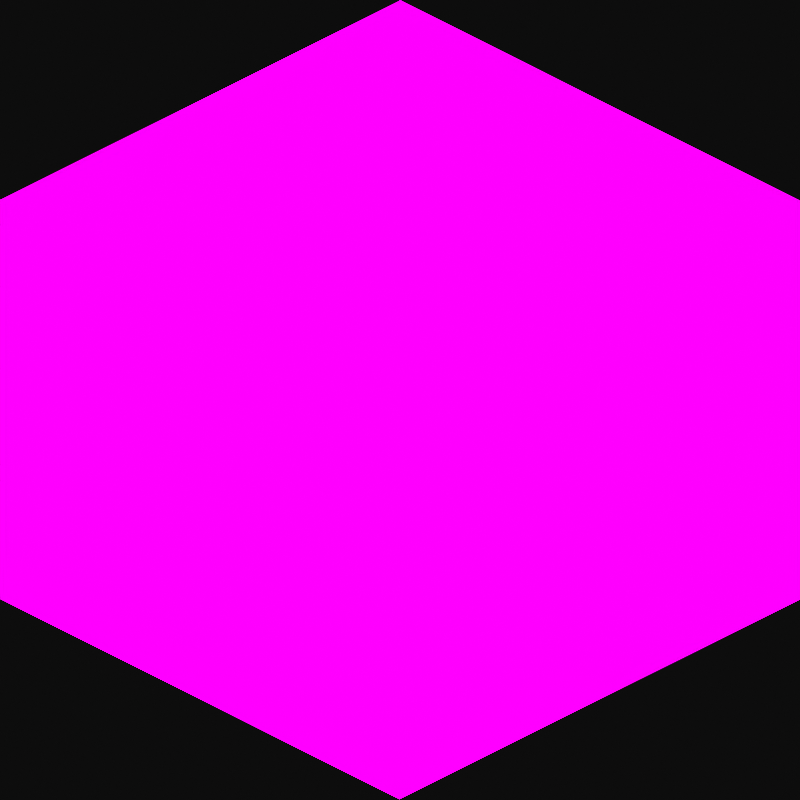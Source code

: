 # Source: Isometric_Cube_Maker.blend  (saved by Blender 3.2.14; exported with 4.5.12 LTS)
import bpy
from mathutils import Matrix  # noqa: F401  (used for matrix-valued properties, if any)

bpy.ops.wm.read_factory_settings(use_empty=True)
scene = bpy.context.scene
scene.name = 'Scene'

# ---- collections
col_collection = bpy.data.collections.new('Collection'); scene.collection.children.link(col_collection)

# ---- images (referenced by path relative to the original .blend; pixels are not part of the script)
import os
ASSET_DIR = os.environ.get("B2B_ASSET_DIR", "")  # directory of the original .blend (textures are referenced by path, not embedded)
HERE = os.path.dirname(os.path.abspath(__file__))  # packed textures are extracted next to this script under _unpacked/

def load_image(name, relpath, width, height, colorspace="sRGB"):
    """Load a texture the original file referenced (path relative to the .blend, or extracted next to this script)."""
    p = next((c for c in (os.path.join(HERE, relpath), os.path.join(ASSET_DIR, relpath)) if relpath and os.path.exists(c)), "")
    if p:
        img = bpy.data.images.load(p, check_existing=True)
        img.name = name
    else:  # same state as the original file: an image datablock whose file is absent (Cycles renders it pink)
        img = bpy.data.images.new(name, width, height)
        img.source = "FILE"
        img.filepath = "//" + (relpath or name)
    img.colorspace_settings.name = colorspace
    return img
img_bricks_13_256x256_png = load_image('Bricks_13-256x256.png', 'Bricks_15-256x256.png', 1024, 1024, 'Non-Color')

# ---- materials (node trees are filled in below, after node groups)
mat_texture = bpy.data.materials.new('Texture')

# ---- material node trees
mat_texture.use_nodes = True; mat_texture.node_tree.nodes.clear()
_N = mat_texture.node_tree.nodes; _L = mat_texture.node_tree.links
n0 = _N.new('ShaderNodeBsdfPrincipled'); n0.name = 'Principled BSDF'; n0.location = (-504, 443)
n0.distribution = 'GGX'
n0.subsurface_method = 'RANDOM_WALK_SKIN'
n0.inputs[0].default_value = (0.0, 0.0, 0.0, 1.0)
n0.inputs[2].default_value = 0.0
n0.inputs[3].default_value = 1.45
n0.inputs[11].default_value = 1.01
n0.inputs[13].default_value = 0.0
n0.inputs[20].default_value = 0.0
n0.inputs[28].default_value = 1.0
n1 = _N.new('ShaderNodeOutputMaterial'); n1.name = 'Material Output'; n1.location = (-214, 443)
n2 = _N.new('ShaderNodeTexImage'); n2.name = 'Image Texture'; n2.location = (-817, 446)
n2.image = img_bricks_13_256x256_png
n2.projection = 'BOX'
n3 = _N.new('ShaderNodeTexCoord'); n3.name = 'Texture Coordinate'; n3.location = (-1007, 443)
_L.new(n0.outputs[0], n1.inputs[0])
_L.new(n2.outputs[0], n0.inputs[27])
_L.new(n3.outputs[0], n2.inputs[0])
n1.is_active_output = True

# ---- world
world_world = bpy.data.worlds.new('World'); scene.world = world_world
world_world.use_nodes = True; world_world.node_tree.nodes.clear()
_N = world_world.node_tree.nodes; _L = world_world.node_tree.links
n0 = _N.new('ShaderNodeOutputWorld'); n0.name = 'World Output'; n0.location = (300, 300)
n1 = _N.new('ShaderNodeBackground'); n1.name = 'Background'; n1.location = (10, 300)
n1.inputs[0].default_value = (0.05088, 0.05088, 0.05088, 1.0)
_L.new(n1.outputs[0], n0.inputs[0])
n0.is_active_output = True
world_world.color = (0.05088, 0.05088, 0.05088)
world_world.use_sun_shadow = False
world_world.sun_shadow_jitter_overblur = 0.0

# ---- cameras
cam_camera_006 = bpy.data.cameras.new('Camera.006')
cam_camera_006.type = 'ORTHO'
cam_camera_006.ortho_scale = 3.464

# ---- meshes
me_cube_006 = bpy.data.meshes.new('Cube.006')
me_cube_006.from_pydata([(-1.0, -1.0, -1.0), (-1.0, -1.0, 1.0), (-1.0, 1.0, -1.0), (-1.0, 1.0, 1.0), (1.0, -1.0, -1.0), (1.0, -1.0, 1.0), (1.0, 1.0, -1.0), (1.0, 1.0, 1.0)], [], [(0, 1, 3, 2), (2, 3, 7, 6), (6, 7, 5, 4), (4, 5, 1, 0), (2, 6, 4, 0), (7, 3, 1, 5)])
_uv = me_cube_006.uv_layers.new(name='UVMap')
_uv.uv.foreach_set('vector', [0.375, 0.0, 0.625, 0.0, 0.625, 0.25, 0.375, 0.25, 0.375, 0.25, 0.625, 0.25, 0.625, 0.5, 0.375, 0.5, 0.375, 0.5, 0.625, 0.5, 0.625, 0.75, 0.375, 0.75, 0.375, 0.75, 0.625, 0.75, 0.625, 1.0, 0.375, 1.0, 0.125, 0.5, 0.375, 0.5, 0.375, 0.75, 0.125, 0.75, 0.625, 0.5, 0.875, 0.5, 0.875, 0.75, 0.625, 0.75])
me_cube_006.materials.append(mat_texture)
me_cube_006.update()

# ---- objects
ob_cube = bpy.data.objects.new('Cube', me_cube_006)
ob_camera = bpy.data.objects.new('Camera', cam_camera_006)

# ---- transforms, parenting, visibility, modifiers, constraints
ob_cube.location = (0.0, 0.0, 0.0)
ob_cube.rotation_euler = (0.0, 0.0, -36.13)
ob_cube.scale = (1.224, 1.224, 1.0)
ob_camera.location = (-1.73, -1.73, 1.412)
ob_camera.rotation_euler = (1.047, 2.329e-08, -0.7854)

# ---- collection membership
col_collection.objects.link(ob_cube)
col_collection.objects.link(ob_camera)

# ---- scene / render settings (as saved in the file)
scene.camera = ob_camera
scene.frame_start = 1; scene.frame_end = 250; scene.frame_set(1)
scene.render.engine = 'CYCLES'
scene.render.resolution_x = 256
scene.render.resolution_y = 256
scene.render.film_transparent = True
scene.render.border_max_x = 0.0
scene.render.border_max_y = 0.0
scene.cycles.use_denoising = False
scene.cycles.sampling_pattern = 'TABULATED_SOBOL'
scene.cycles.use_light_tree = False
scene.cycles.filter_width = 0.2
scene.view_settings.view_transform = 'Raw'
bpy.context.view_layer.update()

# ---- added for rendering (the .blend has no usable light): sun
light_auto_sun = bpy.data.lights.new('AutoSun', 'SUN')
light_auto_sun.energy = 3.0
light_auto_sun.angle = 0.0523599
ob_auto_sun = bpy.data.objects.new('AutoSun', light_auto_sun)
scene.collection.objects.link(ob_auto_sun)
ob_auto_sun.rotation_euler = (0.872665, 0.174533, 0.523599)
bpy.context.view_layer.update()
